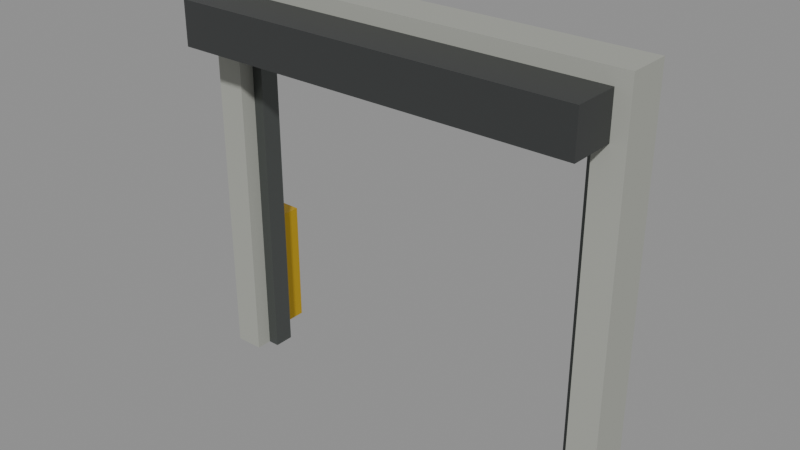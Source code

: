 # Source: Kit_concrete_bigdoor.blend  (saved by Blender 5.3.31; exported with 4.5.12 LTS)
import bpy
from mathutils import Matrix  # noqa: F401  (used for matrix-valued properties, if any)

bpy.ops.wm.read_factory_settings(use_empty=True)
scene = bpy.context.scene
scene.name = 'Scene'

# ---- collections
col_kit_concrete_bigdoor = bpy.data.collections.new('Kit_concrete_bigdoor'); scene.collection.children.link(col_kit_concrete_bigdoor)

# ---- materials (node trees are filled in below, after node groups)
mat_concrete_0 = bpy.data.materials.new('Concrete_0')
mat_metal_1 = bpy.data.materials.new('Metal_1')
mat_metal_2 = bpy.data.materials.new('Metal_2')
mat_metal_3 = bpy.data.materials.new('Metal_3')

# ---- material node trees
mat_concrete_0.use_nodes = True; mat_concrete_0.node_tree.nodes.clear()
_N = mat_concrete_0.node_tree.nodes; _L = mat_concrete_0.node_tree.links
n0 = _N.new('ShaderNodeBsdfPrincipled'); n0.name = 'Principled BSDF'; n0.location = (-200, 100)
n0.inputs[0].default_value = (0.3712, 0.3813, 0.3419, 1.0)
n0.inputs[2].default_value = 0.9
n0.inputs[10].default_value = 0.005
n1 = _N.new('ShaderNodeOutputMaterial'); n1.name = 'Material Output'; n1.location = (200, 100)
_L.new(n0.outputs[0], n1.inputs[0])
n1.is_active_output = True
mat_metal_1.use_nodes = True; mat_metal_1.node_tree.nodes.clear()
_N = mat_metal_1.node_tree.nodes; _L = mat_metal_1.node_tree.links
n0 = _N.new('ShaderNodeBsdfPrincipled'); n0.name = 'Principled BSDF'; n0.location = (-200, 100)
n0.inputs[0].default_value = (0.1022, 0.1119, 0.107, 1.0)
n0.inputs[1].default_value = 0.55
n0.inputs[2].default_value = 0.42
n0.inputs[10].default_value = 0.005
n1 = _N.new('ShaderNodeOutputMaterial'); n1.name = 'Material Output'; n1.location = (200, 100)
_L.new(n0.outputs[0], n1.inputs[0])
n1.is_active_output = True
mat_metal_2.use_nodes = True; mat_metal_2.node_tree.nodes.clear()
_N = mat_metal_2.node_tree.nodes; _L = mat_metal_2.node_tree.links
n0 = _N.new('ShaderNodeBsdfPrincipled'); n0.name = 'Principled BSDF'; n0.location = (-200, 100)
n0.inputs[0].default_value = (0.07227, 0.07619, 0.07619, 1.0)
n0.inputs[1].default_value = 0.55
n0.inputs[2].default_value = 0.42
n0.inputs[10].default_value = 0.005
n1 = _N.new('ShaderNodeOutputMaterial'); n1.name = 'Material Output'; n1.location = (200, 100)
_L.new(n0.outputs[0], n1.inputs[0])
n1.is_active_output = True
mat_metal_3.use_nodes = True; mat_metal_3.node_tree.nodes.clear()
_N = mat_metal_3.node_tree.nodes; _L = mat_metal_3.node_tree.links
n0 = _N.new('ShaderNodeBsdfPrincipled'); n0.name = 'Principled BSDF'; n0.location = (-200, 100)
n0.inputs[0].default_value = (0.7157, 0.4564, 0.02122, 1.0)
n0.inputs[1].default_value = 0.55
n0.inputs[2].default_value = 0.42
n0.inputs[10].default_value = 0.005
n1 = _N.new('ShaderNodeOutputMaterial'); n1.name = 'Material Output'; n1.location = (200, 100)
_L.new(n0.outputs[0], n1.inputs[0])
n1.is_active_output = True

# ---- meshes
me_walljambl_1 = bpy.data.meshes.new('WallJambL_1')
me_walljambl_1.from_pydata([(-0.1, -0.15, -1.375), (-0.1, -0.15, 1.375), (-0.1, 0.15, -1.375), (-0.1, 0.15, 1.375), (0.1, -0.15, -1.375), (0.1, -0.15, 1.375), (0.1, 0.15, -1.375), (0.1, 0.15, 1.375)], [], [(0, 1, 3, 2), (2, 3, 7, 6), (6, 7, 5, 4), (4, 5, 1, 0), (2, 6, 4, 0), (7, 3, 1, 5)])
me_walljambl_1.materials.append(mat_concrete_0)
me_walljambl_1.update()
me_walljambr_2 = bpy.data.meshes.new('WallJambR_2')
me_walljambr_2.from_pydata([(-0.1, -0.15, -1.375), (-0.1, -0.15, 1.375), (-0.1, 0.15, -1.375), (-0.1, 0.15, 1.375), (0.1, -0.15, -1.375), (0.1, -0.15, 1.375), (0.1, 0.15, -1.375), (0.1, 0.15, 1.375)], [], [(0, 1, 3, 2), (2, 3, 7, 6), (6, 7, 5, 4), (4, 5, 1, 0), (2, 6, 4, 0), (7, 3, 1, 5)])
me_walljambr_2.materials.append(mat_concrete_0)
me_walljambr_2.update()
me_wallabove_3 = bpy.data.meshes.new('WallAbove_3')
me_wallabove_3.from_pydata([(-1.3, -0.15, -0.075), (-1.3, -0.15, 0.075), (-1.3, 0.15, -0.075), (-1.3, 0.15, 0.075), (1.3, -0.15, -0.075), (1.3, -0.15, 0.075), (1.3, 0.15, -0.075), (1.3, 0.15, 0.075)], [], [(0, 1, 3, 2), (2, 3, 7, 6), (6, 7, 5, 4), (4, 5, 1, 0), (2, 6, 4, 0), (7, 3, 1, 5)])
me_wallabove_3.materials.append(mat_concrete_0)
me_wallabove_3.update()
me_framel_4 = bpy.data.meshes.new('FrameL_4')
me_framel_4.from_pydata([(-0.04, -0.07, -1.3), (-0.04, -0.07, 1.3), (-0.04, 0.07, -1.3), (-0.04, 0.07, 1.3), (0.04, -0.07, -1.3), (0.04, -0.07, 1.3), (0.04, 0.07, -1.3), (0.04, 0.07, 1.3)], [], [(0, 1, 3, 2), (2, 3, 7, 6), (6, 7, 5, 4), (4, 5, 1, 0), (2, 6, 4, 0), (7, 3, 1, 5)])
me_framel_4.materials.append(mat_metal_1)
me_framel_4.update()
me_framer_5 = bpy.data.meshes.new('FrameR_5')
me_framer_5.from_pydata([(-0.04, -0.07, -1.3), (-0.04, -0.07, 1.3), (-0.04, 0.07, -1.3), (-0.04, 0.07, 1.3), (0.04, -0.07, -1.3), (0.04, -0.07, 1.3), (0.04, 0.07, -1.3), (0.04, 0.07, 1.3)], [], [(0, 1, 3, 2), (2, 3, 7, 6), (6, 7, 5, 4), (4, 5, 1, 0), (2, 6, 4, 0), (7, 3, 1, 5)])
me_framer_5.materials.append(mat_metal_1)
me_framer_5.update()
me_frametop_6 = bpy.data.meshes.new('FrameTop_6')
me_frametop_6.from_pydata([(-1.3, -0.07, -0.04), (-1.3, -0.07, 0.04), (-1.3, 0.07, -0.04), (-1.3, 0.07, 0.04), (1.3, -0.07, -0.04), (1.3, -0.07, 0.04), (1.3, 0.07, -0.04), (1.3, 0.07, 0.04)], [], [(0, 1, 3, 2), (2, 3, 7, 6), (6, 7, 5, 4), (4, 5, 1, 0), (2, 6, 4, 0), (7, 3, 1, 5)])
me_frametop_6.materials.append(mat_metal_1)
me_frametop_6.update()
me_shutterbox_7 = bpy.data.meshes.new('ShutterBox_7')
me_shutterbox_7.from_pydata([(-1.4, -0.175, -0.15), (-1.4, -0.175, 0.15), (-1.4, 0.175, -0.15), (-1.4, 0.175, 0.15), (1.4, -0.175, -0.15), (1.4, -0.175, 0.15), (1.4, 0.175, -0.15), (1.4, 0.175, 0.15)], [], [(0, 1, 3, 2), (2, 3, 7, 6), (6, 7, 5, 4), (4, 5, 1, 0), (2, 6, 4, 0), (7, 3, 1, 5)])
me_shutterbox_7.materials.append(mat_metal_2)
me_shutterbox_7.update()
me_bollard_8 = bpy.data.meshes.new('Bollard_8')
me_bollard_8.from_pydata([(-0.1, -0.1, -0.45), (-0.1, -0.1, 0.45), (-0.1, 0.1, -0.45), (-0.1, 0.1, 0.45), (0.1, -0.1, -0.45), (0.1, -0.1, 0.45), (0.1, 0.1, -0.45), (0.1, 0.1, 0.45)], [], [(0, 1, 3, 2), (2, 3, 7, 6), (6, 7, 5, 4), (4, 5, 1, 0), (2, 6, 4, 0), (7, 3, 1, 5)])
me_bollard_8.materials.append(mat_metal_3)
me_bollard_8.update()

# ---- objects
ob_walljambl = bpy.data.objects.new('WallJambL', me_walljambl_1)
ob_walljambr = bpy.data.objects.new('WallJambR', me_walljambr_2)
ob_wallabove = bpy.data.objects.new('WallAbove', me_wallabove_3)
ob_framel = bpy.data.objects.new('FrameL', me_framel_4)
ob_framer = bpy.data.objects.new('FrameR', me_framer_5)
ob_frametop = bpy.data.objects.new('FrameTop', me_frametop_6)
ob_shutterbox = bpy.data.objects.new('ShutterBox', me_shutterbox_7)
ob_bollard = bpy.data.objects.new('Bollard', me_bollard_8)

# ---- transforms, parenting, visibility, modifiers, constraints
ob_walljambl.location = (-1.4, 0.0, 0.0)
ob_walljambr.location = (1.4, 0.0, 0.0)
ob_wallabove.location = (0.0, 0.0, 1.3)
ob_framel.location = (-1.26, 0.03, -0.075)
ob_framer.location = (1.26, 0.03, -0.075)
ob_frametop.location = (0.0, 0.03, 1.185)
ob_shutterbox.location = (0.0, -0.3, 1.125)
ob_bollard.location = (-1.5, 0.3, -0.925)

# ---- collection membership
col_kit_concrete_bigdoor.objects.link(ob_walljambl)
col_kit_concrete_bigdoor.objects.link(ob_walljambr)
col_kit_concrete_bigdoor.objects.link(ob_wallabove)
col_kit_concrete_bigdoor.objects.link(ob_framel)
col_kit_concrete_bigdoor.objects.link(ob_framer)
col_kit_concrete_bigdoor.objects.link(ob_frametop)
col_kit_concrete_bigdoor.objects.link(ob_shutterbox)
col_kit_concrete_bigdoor.objects.link(ob_bollard)

# ---- scene / render settings (as saved in the file)
scene.frame_start = 1; scene.frame_end = 250; scene.frame_set(1)
scene.render.engine = 'BLENDER_EEVEE_NEXT'
scene.render.bake_bias = 0.0
scene.render.bake_samples = 0
scene.render.compositor_device = 'GPU'
scene.eevee.use_volume_custom_range = False
scene.eevee.fast_gi_thickness_near = 0.1
scene.eevee.fast_gi_thickness_far = 0.0
scene.eevee.ray_tracing_options.screen_trace_thickness = 0.1
bpy.context.view_layer.update()

# ---- added for rendering (the .blend has no active camera and no usable light): camera, sun + grey world if the file has none
cam_auto = bpy.data.cameras.new('AutoCamera')
cam_auto.lens = 50.0
cam_auto.sensor_width = 36.0
cam_auto.clip_end = 1000.0
ob_auto_camera = bpy.data.objects.new('AutoCamera', cam_auto)
scene.collection.objects.link(ob_auto_camera)
ob_auto_camera.location = (3.86864, -4.73987, 3.13491)
ob_auto_camera.rotation_euler = (1.09748, -7.21219e-08, 0.694738)
scene.camera = ob_auto_camera
light_auto_sun = bpy.data.lights.new('AutoSun', 'SUN')
light_auto_sun.energy = 3.0
light_auto_sun.angle = 0.0523599
ob_auto_sun = bpy.data.objects.new('AutoSun', light_auto_sun)
scene.collection.objects.link(ob_auto_sun)
ob_auto_sun.rotation_euler = (0.872665, 0.174533, 0.523599)
if scene.world is None:
    world_auto = bpy.data.worlds.new('AutoWorld')
    world_auto.color = (0.3, 0.3, 0.3)
    scene.world = world_auto
bpy.context.view_layer.update()
